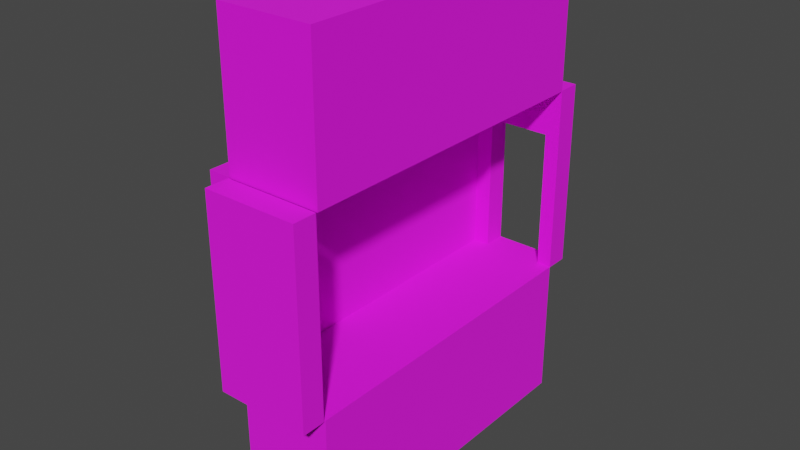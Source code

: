 # Source: entranceRoom.blend  (saved by Blender 2.92.15; exported with 4.5.12 LTS)
import bpy
from mathutils import Matrix  # noqa: F401  (used for matrix-valued properties, if any)

bpy.ops.wm.read_factory_settings(use_empty=True)
scene = bpy.context.scene
scene.name = 'Scene'

# ---- collections
col_collection = bpy.data.collections.new('Collection'); scene.collection.children.link(col_collection)

# ---- images (referenced by path relative to the original .blend; pixels are not part of the script)
import os
ASSET_DIR = os.environ.get("B2B_ASSET_DIR", "")  # directory of the original .blend (textures are referenced by path, not embedded)
HERE = os.path.dirname(os.path.abspath(__file__))  # packed textures are extracted next to this script under _unpacked/

def load_image(name, relpath, width, height, colorspace="sRGB"):
    """Load a texture the original file referenced (path relative to the .blend, or extracted next to this script)."""
    p = next((c for c in (os.path.join(HERE, relpath), os.path.join(ASSET_DIR, relpath)) if relpath and os.path.exists(c)), "")
    if p:
        img = bpy.data.images.load(p, check_existing=True)
        img.name = name
    else:  # same state as the original file: an image datablock whose file is absent (Cycles renders it pink)
        img = bpy.data.images.new(name, width, height)
        img.source = "FILE"
        img.filepath = "//" + (relpath or name)
    img.colorspace_settings.name = colorspace
    return img
img_steel_floor_jpg = load_image('steel floor.jpg', 'steel floor.jpg', 1024, 1024, 'sRGB')

# ---- materials (node trees are filled in below, after node groups)
mat_material = bpy.data.materials.new('Material')
mat_material.alpha_threshold = 0.0
mat_material.use_transparent_shadow = False
mat_material.line_color = (0.0, 0.0, 0.0, 1.0)

# ---- material node trees
mat_material.use_nodes = True; mat_material.node_tree.nodes.clear()
_N = mat_material.node_tree.nodes; _L = mat_material.node_tree.links
n0 = _N.new('ShaderNodeOutputMaterial'); n0.name = 'Material Output'; n0.location = (300, 300)
n1 = _N.new('ShaderNodeBsdfPrincipled'); n1.name = 'Principled BSDF'; n1.location = (10, 300)
n1.distribution = 'GGX'
n1.subsurface_method = 'BURLEY'
n1.inputs[2].default_value = 1.0
n1.inputs[3].default_value = 1.45
n1.inputs[27].default_value = (0.0, 0.0, 0.0, 1.0)
n1.inputs[28].default_value = 1.0
n2 = _N.new('ShaderNodeTexImage'); n2.name = 'Image Texture'; n2.location = (-339, 214)
n2.image = img_steel_floor_jpg
_L.new(n1.outputs[0], n0.inputs[0])
_L.new(n2.outputs[0], n1.inputs[0])
n0.is_active_output = True

# ---- world
world_world = bpy.data.worlds.new('World'); scene.world = world_world
world_world.use_nodes = True; world_world.node_tree.nodes.clear()
_N = world_world.node_tree.nodes; _L = world_world.node_tree.links
n0 = _N.new('ShaderNodeOutputWorld'); n0.name = 'World Output'; n0.location = (300, 300)
n1 = _N.new('ShaderNodeBackground'); n1.name = 'Background'; n1.location = (10, 300)
n1.inputs[0].default_value = (0.05088, 0.05088, 0.05088, 1.0)
_L.new(n1.outputs[0], n0.inputs[0])
n0.is_active_output = True
world_world.color = (0.05088, 0.05088, 0.05088)
world_world.use_sun_shadow = False
world_world.sun_shadow_jitter_overblur = 0.0

# ---- meshes
me_cube = bpy.data.meshes.new('Cube')
me_cube.from_pydata([(1.0, 1.0, 1.0), (1.0, 1.0, -11.0), (1.0, -1.0, 1.0), (1.0, -1.0, -11.0), (-1.0, 1.0, 1.0), (-1.0, 1.0, -11.0), (-1.0, -1.0, 1.0), (-1.0, -1.0, -11.0)], [], [(0, 4, 6, 2), (3, 2, 6, 7), (7, 6, 4, 5), (5, 1, 3, 7), (1, 0, 2, 3), (5, 4, 0, 1)])
_uv = me_cube.uv_layers.new(name='UVMap')
_uv.uv.foreach_set('vector', [0.5, -0.25, 1.0, -0.25, 1.0, 1.5, 0.5, 1.5, 0.4375, 0.499, 0.5625, 0.499, 0.5625, 0.999, 0.4375, 0.999, 0.4375, -0.75, 0.5625, -0.75, 0.5625, 1.0, 0.4375, 1.0, 0.125, 0.5, 0.375, 0.5, 0.375, 0.75, 0.125, 0.75, 0.1875, -0.25, 0.8125, -0.25, 0.8125, 1.5, 0.1875, 1.5, 0.4375, -0.002252, 0.5625, -0.002252, 0.5625, 0.4977, 0.4375, 0.4977])
me_cube.materials.append(mat_material)
me_cube.use_remesh_preserve_volume = False
me_cube.use_remesh_preserve_attributes = False
me_cube.use_mirror_vertex_groups = False
me_cube.update()
me_cube_003 = bpy.data.meshes.new('Cube.003')
me_cube_003.from_pydata([(1.0, 1.0, 11.0), (1.0, 1.0, -1.0), (1.0, -1.0, 11.0), (1.0, -1.0, -1.0), (-1.0, 1.0, 11.0), (-1.0, 1.0, -1.0), (-1.0, -1.0, 11.0), (-1.0, -1.0, -1.0)], [], [(0, 4, 6, 2), (3, 2, 6, 7), (7, 6, 4, 5), (5, 1, 3, 7), (1, 0, 2, 3), (5, 4, 0, 1)])
_uv = me_cube_003.uv_layers.new(name='UVMap')
_uv.uv.foreach_set('vector', [0.5, -0.25, 1.0, -0.25, 1.0, 1.5, 0.5, 1.5, 0.4375, 0.499, 0.5625, 0.499, 0.5625, 0.999, 0.4375, 0.999, 0.4375, -0.75, 0.5625, -0.75, 0.5625, 1.0, 0.4375, 1.0, 0.125, 0.5, 0.375, 0.5, 0.375, 0.75, 0.125, 0.75, 0.1855, -0.25, 0.8105, -0.25, 0.8105, 1.5, 0.1855, 1.5, 0.4375, -0.002252, 0.5625, -0.002252, 0.5625, 0.4977, 0.4375, 0.4977])
me_cube_003.materials.append(mat_material)
me_cube_003.use_remesh_preserve_volume = False
me_cube_003.use_remesh_preserve_attributes = False
me_cube_003.use_mirror_vertex_groups = False
me_cube_003.update()
me_cube_004 = bpy.data.meshes.new('Cube.004')
me_cube_004.from_pydata([(1.0, 1.0, 1.0), (1.0, 1.0, -1.0), (1.0, -1.0, 1.0), (1.0, -1.0, -1.0), (-1.0, 1.0, 1.0), (-1.0, 1.0, -1.0), (-1.0, -1.0, 1.0), (-1.0, -1.0, -1.0)], [], [(0, 4, 6, 2), (3, 2, 6, 7), (7, 6, 4, 5), (5, 1, 3, 7), (1, 0, 2, 3), (5, 4, 0, 1)])
_uv = me_cube_004.uv_layers.new(name='UVMap')
_uv.uv.foreach_set('vector', [0.25, -0.25, 1.25, -0.25, 1.25, 1.5, 0.25, 1.5, 0.4375, 0.499, 0.5625, 0.499, 0.5625, 0.999, 0.4375, 0.999, 0.4375, -0.75, 0.5625, -0.75, 0.5625, 1.0, 0.4375, 1.0, 0.125, 0.5, 0.375, 0.5, 0.375, 0.75, 0.125, 0.75, 0.4375, -0.25, 0.5625, -0.25, 0.5625, 1.5, 0.4375, 1.5, 0.4375, -0.002252, 0.5625, -0.002252, 0.5625, 0.4977, 0.4375, 0.4977])
me_cube_004.materials.append(mat_material)
me_cube_004.use_remesh_preserve_volume = False
me_cube_004.use_remesh_preserve_attributes = False
me_cube_004.use_mirror_vertex_groups = False
me_cube_004.update()
me_cube_005 = bpy.data.meshes.new('Cube.005')
me_cube_005.from_pydata([(1.0, 1.0, 1.0), (1.0, 1.0, -1.0), (1.0, -1.0, 1.0), (1.0, -1.0, -1.0), (-1.0, 1.0, 1.0), (-1.0, 1.0, -1.0), (-1.0, -1.0, 1.0), (-1.0, -1.0, -1.0)], [], [(0, 4, 6, 2), (3, 2, 6, 7), (7, 6, 4, 5), (5, 1, 3, 7), (1, 0, 2, 3), (5, 4, 0, 1)])
_uv = me_cube_005.uv_layers.new(name='UVMap')
_uv.uv.foreach_set('vector', [0.5, 0.2381, 1.0, 0.2381, 1.0, 1.247, 0.5, 1.247, 0.4375, 0.499, 0.5625, 0.499, 0.5625, 0.999, 0.4375, 0.999, 0.4375, -0.75, 0.5625, -0.75, 0.5625, 1.0, 0.4375, 1.0, 0.0, 0.243, 0.5, 0.243, 0.5, 1.243, 0.0, 1.243, 0.501, 0.2384, 0.626, 0.2384, 0.626, 1.249, 0.501, 1.249, 0.4375, -0.002252, 0.5625, -0.002252, 0.5625, 0.4977, 0.4375, 0.4977])
me_cube_005.materials.append(mat_material)
me_cube_005.use_remesh_preserve_volume = False
me_cube_005.use_remesh_preserve_attributes = False
me_cube_005.use_mirror_vertex_groups = False
me_cube_005.update()
me_cube_006 = bpy.data.meshes.new('Cube.006')
me_cube_006.from_pydata([(1.0, 1.0, 1.0), (1.0, 1.0, -1.0), (1.0, -1.0, 1.0), (1.0, -1.0, -1.0), (-1.0, 1.0, 1.0), (-1.0, 1.0, -1.0), (-1.0, -1.0, 1.0), (-1.0, -1.0, -1.0), (0.6849, 1.0, -1.0), (0.6849, -1.0, 1.002), (0.6849, -1.0, -1.0), (0.6849, 1.0, 1.0), (-0.637, 1.0, -1.0), (-0.637, -1.0, 1.002), (-0.637, -1.0, -1.0), (-0.637, 1.0, 1.0), (-1.0, 0.4914, -1.0), (1.0, 0.4914, 1.0), (-1.0, 0.4914, 1.0), (1.0, 0.4914, -1.0), (0.6849, 0.4914, -1.0), (0.6849, 0.4914, 1.002), (-0.637, 0.4914, -1.0), (-0.637, 0.4914, 1.002)], [], [(23, 18, 6, 13), (14, 13, 6, 7), (16, 18, 4, 5), (20, 19, 3, 10), (19, 17, 2, 3), (8, 11, 0, 1), (12, 15, 11, 8), (20, 10, 9, 21), (3, 2, 9, 10), (17, 21, 9, 2), (16, 22, 14, 7), (5, 4, 15, 12), (10, 14, 13, 9), (11, 15, 23, 21), (5, 12, 22, 16), (0, 11, 21, 17), (12, 8, 20, 22), (1, 0, 17, 19), (8, 1, 19, 20), (7, 6, 18, 16), (15, 4, 18, 23), (22, 20, 21, 23), (14, 22, 23, 13)])
_uv = me_cube_006.uv_layers.new(name='UVMap')
_uv.uv.foreach_set('vector', [0.9092, 0.4946, 1.0, 0.4946, 1.0, 1.247, 0.9092, 1.247, 0.4375, 0.9083, 0.5625, 0.9083, 0.5625, 0.999, 0.4375, 0.999, 0.4375, 0.555, 0.5625, 0.555, 0.5625, 1.0, 0.4375, 1.0, 0.4212, 0.4973, 0.5005, 0.4963, 0.5, 1.243, 0.4212, 1.243, 0.5005, 0.4963, 0.626, 0.4953, 0.626, 1.249, 0.501, 1.249, 0.4375, 0.419, 0.5625, 0.419, 0.5625, 0.4977, 0.4375, 0.4977, 0.4375, 0.0885, 0.5625, 0.0885, 0.5625, 0.419, 0.4375, 0.419, 0.002711, 1.001, 0.002711, 0.2385, 0.1166, 0.2385, 0.1166, 1.001, 0.4375, 0.499, 0.5625, 0.499, 0.5625, 0.5778, 0.4375, 0.5778, 0.5, 0.4946, 0.5788, 0.4946, 0.5788, 1.247, 0.5, 1.247, 0.0, 0.4973, 0.09075, 0.4973, 0.09075, 1.243, 0.0, 1.243, 0.4375, -0.002252, 0.5625, -0.002252, 0.5625, 0.0885, 0.4375, 0.0885, 0.4375, 0.5778, 0.4375, 0.9083, 0.5625, 0.9083, 0.5625, 0.5778, 0.5788, 0.2381, 0.9092, 0.2381, 0.9092, 0.4946, 0.5788, 0.4946, 0.0, 0.243, 0.09075, 0.243, 0.09075, 0.4973, 0.0, 0.4973, 0.5, 0.2381, 0.5788, 0.2381, 0.5788, 0.4946, 0.5, 0.4946, 0.09075, 0.243, 0.4212, 0.243, 0.4212, 0.4973, 0.09075, 0.4973, 0.501, 0.2384, 0.626, 0.2384, 0.626, 0.4953, 0.5005, 0.4963, 0.4212, 0.243, 0.5, 0.243, 0.5005, 0.4963, 0.4212, 0.4973, 0.4375, -0.75, 0.5625, -0.75, 0.5625, 0.555, 0.4375, 0.555, 0.9092, 0.2381, 1.0, 0.2381, 1.0, 0.4946, 0.9092, 0.4946, 0.889, 8.124e-05, 0.889, 0.3316, 0.9999, 0.3316, 0.9999, 8.133e-05, 0.1164, 0.2384, 0.1164, 1.001, 0.001056, 1.001, 0.001056, 0.2384])
me_cube_006.materials.append(mat_material)
me_cube_006.use_remesh_preserve_volume = False
me_cube_006.use_remesh_preserve_attributes = False
me_cube_006.use_mirror_vertex_groups = False
me_cube_006.update()

# ---- objects
ob_cube = bpy.data.objects.new('Cube', me_cube)
ob_cube_001 = bpy.data.objects.new('Cube.001', me_cube_003)
ob_cube_002 = bpy.data.objects.new('Cube.002', me_cube_004)
ob_cube_003 = bpy.data.objects.new('Cube.003', me_cube_005)
ob_cube_004 = bpy.data.objects.new('Cube.004', me_cube_006)

# ---- transforms, parenting, visibility, modifiers, constraints
ob_cube.location = (0.0, 0.0, 0.04133)
ob_cube.scale = (2.0, 7.0, 0.5)
ob_cube.lock_rotations_4d = False
ob_cube.empty_display_type = 'ARROWS'
ob_cube.lineart.crease_threshold = 0.0
ob_cube_001.location = (0.0, 0.0, 9.0)
ob_cube_001.scale = (2.0, 7.0, 0.5)
ob_cube_001.lock_rotations_4d = False
ob_cube_001.empty_display_type = 'ARROWS'
ob_cube_001.lineart.crease_threshold = 0.0
ob_cube_002.location = (-2.47, 0.0, 4.529)
ob_cube_002.rotation_euler = (0.0, 1.571, 0.0)
ob_cube_002.scale = (4.0, 7.0, 0.5)
ob_cube_002.lock_rotations_4d = False
ob_cube_002.empty_display_type = 'ARROWS'
ob_cube_002.lineart.crease_threshold = 0.0
ob_cube_003.location = (0.0, -7.574, 4.529)
ob_cube_003.rotation_euler = (1.571, 0.0, 0.0)
ob_cube_003.scale = (2.0, 4.0, 0.5)
ob_cube_003.lock_rotations_4d = False
ob_cube_003.empty_display_type = 'ARROWS'
ob_cube_003.lineart.crease_threshold = 0.0
ob_cube_004.location = (0.0, 7.5, 4.529)
ob_cube_004.rotation_euler = (1.571, 0.0, 0.0)
ob_cube_004.scale = (2.0, 4.0, 0.5)
ob_cube_004.lock_rotations_4d = False
ob_cube_004.empty_display_type = 'ARROWS'
ob_cube_004.lineart.crease_threshold = 0.0

# ---- collection membership
col_collection.objects.link(ob_cube)
col_collection.objects.link(ob_cube_001)
col_collection.objects.link(ob_cube_002)
col_collection.objects.link(ob_cube_003)
col_collection.objects.link(ob_cube_004)

# ---- scene / render settings (as saved in the file)
scene.frame_start = 1; scene.frame_end = 250; scene.frame_set(1)
scene.render.engine = 'BLENDER_EEVEE_NEXT'
scene.cycles.use_denoising = False
scene.cycles.samples = 128
scene.cycles.sampling_pattern = 'TABULATED_SOBOL'
scene.cycles.use_adaptive_sampling = False
scene.cycles.use_light_tree = False
scene.view_settings.view_transform = 'Filmic'
bpy.context.view_layer.update()

# ---- added for rendering (the .blend has no active camera and no usable light): camera, sun
cam_auto = bpy.data.cameras.new('AutoCamera')
cam_auto.lens = 50.0
cam_auto.sensor_width = 36.0
cam_auto.clip_end = 1000.0
ob_auto_camera = bpy.data.objects.new('AutoCamera', cam_auto)
scene.collection.objects.link(ob_auto_camera)
ob_auto_camera.location = (23.6672, -29.0195, 23.8423)
ob_auto_camera.rotation_euler = (1.09748, -7.21219e-08, 0.694738)
scene.camera = ob_auto_camera
light_auto_sun = bpy.data.lights.new('AutoSun', 'SUN')
light_auto_sun.energy = 3.0
light_auto_sun.angle = 0.0523599
ob_auto_sun = bpy.data.objects.new('AutoSun', light_auto_sun)
scene.collection.objects.link(ob_auto_sun)
ob_auto_sun.rotation_euler = (0.872665, 0.174533, 0.523599)
bpy.context.view_layer.update()
